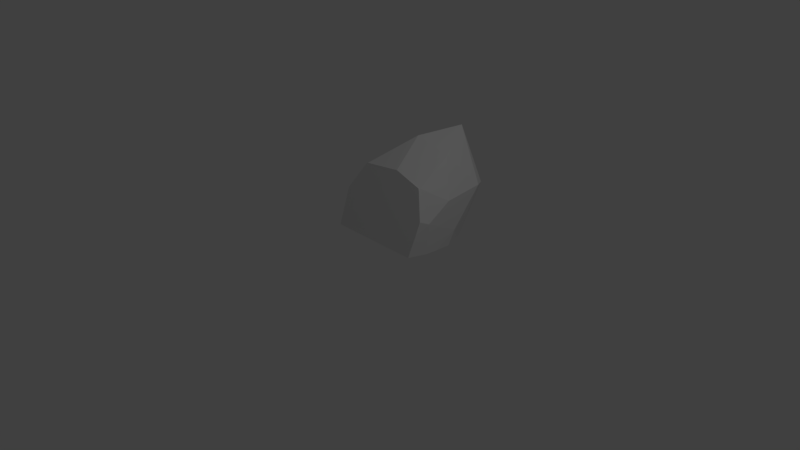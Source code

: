# Source: HEARTPIECE2.blend  (saved by Blender 2.79.0; exported with 4.5.12 LTS)
import bpy
from mathutils import Matrix  # noqa: F401  (used for matrix-valued properties, if any)

bpy.ops.wm.read_factory_settings(use_empty=True)
scene = bpy.context.scene
scene.name = 'Scene'

# ---- collections
col_collection_1 = bpy.data.collections.new('Collection 1'); scene.collection.children.link(col_collection_1)

# ---- world
world_world = bpy.data.worlds.new('World'); scene.world = world_world
world_world.color = (0.05088, 0.05088, 0.05088)
world_world.use_sun_shadow = False
world_world.sun_shadow_jitter_overblur = 0.0
world_world.cycles.sampling_method = 'MANUAL'

# ---- cameras
cam_camera = bpy.data.cameras.new('Camera')
cam_camera.clip_end = 100.0
cam_camera.lens = 35.0
cam_camera.sensor_width = 32.0
cam_camera.sensor_height = 18.0
cam_camera.ortho_scale = 7.314
cam_camera.dof.focus_distance = 0.0
cam_camera.dof.aperture_fstop = 128.0

# ---- lights
light_lamp = bpy.data.lights.new('Lamp', 'POINT')
light_lamp.transmission_factor = 0.0
light_lamp.cutoff_distance = 30.0
light_lamp.energy = 100.0
light_lamp.shadow_buffer_clip_start = 1.001
light_lamp.shadow_soft_size = 0.1
light_lamp.shadow_maximum_resolution = 0.006
light_lamp.use_absolute_resolution = True

# ---- meshes
me_icosphere_002 = bpy.data.meshes.new('Icosphere.002')
me_icosphere_002.from_pydata([(0.2865, -0.7638, 0.3904), (-0.7161, -0.889, 0.606), (-0.6064, 0.2863, 0.527), (0.03238, -0.4274, 1.429), (0.05694, -0.9191, -0.00239), (-0.8261, -0.4612, -0.00501), (0.4926, -0.3203, 0.5605), (-0.2014, -1.028, 0.636), (-0.89, -0.4001, 0.7379), (0.2017, -0.7139, 1.051), (-0.5707, -1.037, 1.228), (-0.4584, -0.2309, 1.405), (-0.8198, 0.07332, -0.008152), (0.419, -0.6248, -0.001791), (0.3696, -0.6766, -0.1466), (0.4455, -0.515, -0.2033), (-0.7342, 0.1587, -0.2162), (-0.8336, -0.01968, -0.1515), (-0.2707, 0.4185, 0.7851), (-0.57, 0.4975, 0.1877), (-0.4159, 0.4636, 0.5376), (0.1174, 0.2317, 1.039), (0.4325, 0.02177, 0.8847), (0.6004, -0.1874, 0.2012), (0.6081, -0.2247, -0.001937), (-0.3757, -0.8015, -0.00164), (0.04617, -0.9237, -0.02882), (0.07866, -0.9044, -0.03909), (-0.8223, -0.476, -0.02575), (-0.8282, -0.4592, -0.02955), (-0.5827, 0.424, -0.3129), (0.004267, 0.2954, 1.022), (-0.6128, 0.4909, -0.008534), (0.4175, 0.03542, 0.9146), (0.4571, -0.004487, 0.8118), (0.5835, -0.1341, 0.4694), (0.5615, -0.245, -0.2963)], [], [(0, 6, 9), (1, 7, 10), (2, 8, 11), (11, 10, 3), (11, 8, 10), (8, 1, 10), (10, 9, 3), (10, 7, 9), (7, 0, 9), (9, 22, 33, 3), (9, 6, 34, 22), (6, 35, 34), (12, 8, 2), (12, 5, 8), (5, 1, 8), (25, 7, 1), (25, 4, 7), (4, 0, 7), (13, 6, 0), (13, 24, 23, 6), (5, 25, 1), (4, 13, 0), (12, 16, 17), (12, 17, 29, 5), (5, 29, 28), (4, 26, 27), (13, 14, 15), (13, 15, 36, 24), (5, 28, 25), (4, 27, 14, 13), (26, 4, 25), (21, 31, 11, 3), (19, 32, 12, 2), (31, 18, 11), (32, 30, 16, 12), (18, 20, 2, 11), (20, 19, 2), (33, 21, 3), (23, 35, 6), (27, 26, 25, 28, 29, 17, 16, 30, 36, 15, 14), (34, 35, 23, 24, 36, 30, 32, 19, 20, 18, 31, 21, 33, 22)])
me_icosphere_002.use_remesh_preserve_volume = False
me_icosphere_002.use_remesh_preserve_attributes = False
me_icosphere_002.use_mirror_vertex_groups = False
me_icosphere_002.update()

# ---- objects
ob_lamp = bpy.data.objects.new('Lamp', light_lamp)
ob_camera = bpy.data.objects.new('Camera', cam_camera)
ob_heartpiece2 = bpy.data.objects.new('heartPiece2', me_icosphere_002)

# ---- transforms, parenting, visibility, modifiers, constraints
ob_lamp.location = (4.076, 1.005, 5.904)
ob_lamp.rotation_euler = (0.6503, 0.05522, 1.866)
ob_lamp.lock_rotations_4d = False
ob_lamp.empty_display_type = 'ARROWS'
ob_lamp.color = (0.0, 0.0, 0.0, 0.0)
ob_lamp.lineart.crease_threshold = 0.0
ob_camera.location = (7.481, -6.508, 5.344)
ob_camera.rotation_euler = (1.109, 0.0, 0.8149)
ob_camera.lock_rotations_4d = False
ob_camera.empty_display_type = 'ARROWS'
ob_camera.color = (0.0, 0.0, 0.0, 0.0)
ob_camera.display_type = 'WIRE'
ob_camera.lineart.crease_threshold = 0.0
ob_heartpiece2.location = (-0.1092, 0.5201, 0.1243)
ob_heartpiece2.rotation_euler = (-1.571, 0.5292, -0.01189)
ob_heartpiece2.lineart.crease_threshold = 0.0

# ---- collection membership
col_collection_1.objects.link(ob_lamp)
col_collection_1.objects.link(ob_camera)
col_collection_1.objects.link(ob_heartpiece2)

# ---- scene / render settings (as saved in the file)
scene.camera = ob_camera
scene.frame_start = 1; scene.frame_end = 250; scene.frame_set(1)
scene.render.engine = 'BLENDER_EEVEE_NEXT'
scene.render.resolution_percentage = 50
scene.render.dither_intensity = 0.0
scene.cycles.use_denoising = False
scene.cycles.samples = 128
scene.cycles.sampling_pattern = 'TABULATED_SOBOL'
scene.cycles.use_adaptive_sampling = False
scene.cycles.use_light_tree = False
scene.cycles.blur_glossy = 0.0
scene.cycles.sample_clamp_indirect = 0.0
scene.view_settings.view_transform = 'Standard'
bpy.context.view_layer.update()
